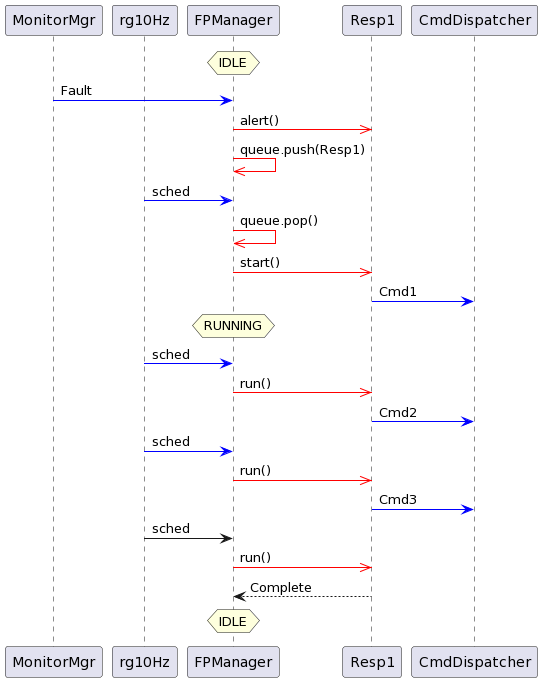

The diagram above was rendered by PlantUML. Its source (embedded in the PNG):
@startuml
participant MonitorMgr
participant rg10Hz
participant FPManager
participant Resp1
participant CmdDispatcher

hnote over FPManager: IDLE
MonitorMgr -[#blue]> FPManager : Fault
FPManager -[#red]>> Resp1 : alert()
FPManager -[#red]>> FPManager : queue.push(Resp1)

rg10Hz -[#blue]> FPManager : sched
FPManager -[#red]>> FPManager : queue.pop()
FPManager -[#red]>> Resp1 : start()
Resp1 -[#blue]> CmdDispatcher : Cmd1
hnote over FPManager: RUNNING

rg10Hz -[#blue]> FPManager : sched
FPManager -[#red]>> Resp1 : run()
Resp1 -[#blue]> CmdDispatcher : Cmd2

rg10Hz -[#blue]> FPManager : sched
FPManager -[#red]>> Resp1 : run()
Resp1 -[#blue]> CmdDispatcher : Cmd3

rg10Hz -> FPManager : sched
FPManager -[#red]>> Resp1 : run()
Resp1 --> FPManager : Complete
hnote over FPManager: IDLE
@enduml